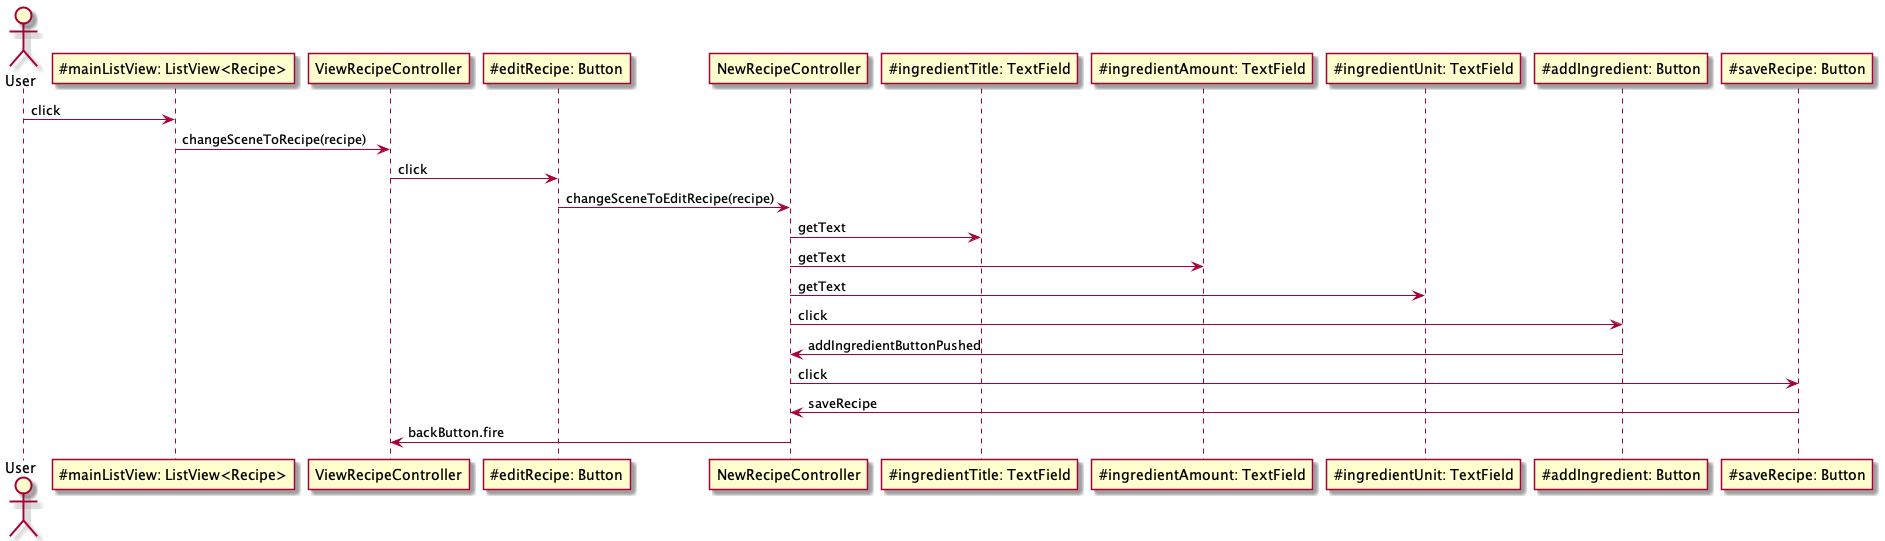

The diagram above was rendered by PlantUML. Its source (embedded in the PNG):
@startuml
actor User
User -> "~#mainListView: ListView<Recipe>" as mainListView: click
mainListView -> ViewRecipeController: changeSceneToRecipe(recipe)
ViewRecipeController -> "~#editRecipe: Button" as editRecipe: click
editRecipe -> NewRecipeController: changeSceneToEditRecipe(recipe)
NewRecipeController -> "~#ingredientTitle: TextField" as ingredientTitle: getText
NewRecipeController -> "~#ingredientAmount: TextField" as ingredientAmount: getText
NewRecipeController -> "~#ingredientUnit: TextField" as ingredientUnit: getText
NewRecipeController -> "~#addIngredient: Button" as addIngredient: click
addIngredient -> NewRecipeController: addIngredientButtonPushed
NewRecipeController -> "~#saveRecipe: Button" as saveRecipe: click
saveRecipe -> NewRecipeController: saveRecipe
NewRecipeController -> ViewRecipeController: backButton.fire
@enduml